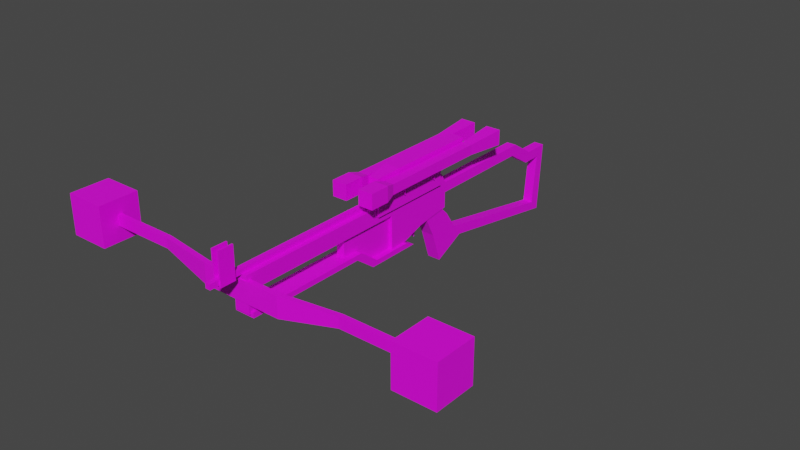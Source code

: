 # Source: bowcasterNEW_v08.blend  (saved by Blender 2.92.15; exported with 4.5.12 LTS)
import bpy
from mathutils import Matrix  # noqa: F401  (used for matrix-valued properties, if any)

bpy.ops.wm.read_factory_settings(use_empty=True)
scene = bpy.context.scene
scene.name = 'Scene'

# ---- collections
col_collection = bpy.data.collections.new('Collection'); scene.collection.children.link(col_collection)
col_refimages = bpy.data.collections.new('refImages'); scene.collection.children.link(col_refimages)

# ---- images (referenced by path relative to the original .blend; pixels are not part of the script)
import os
ASSET_DIR = os.environ.get("B2B_ASSET_DIR", "")  # directory of the original .blend (textures are referenced by path, not embedded)
HERE = os.path.dirname(os.path.abspath(__file__))  # packed textures are extracted next to this script under _unpacked/

def load_image(name, relpath, width, height, colorspace="sRGB"):
    """Load a texture the original file referenced (path relative to the .blend, or extracted next to this script)."""
    p = next((c for c in (os.path.join(HERE, relpath), os.path.join(ASSET_DIR, relpath)) if relpath and os.path.exists(c)), "")
    if p:
        img = bpy.data.images.load(p, check_existing=True)
        img.name = name
    else:  # same state as the original file: an image datablock whose file is absent (Cycles renders it pink)
        img = bpy.data.images.new(name, width, height)
        img.source = "FILE"
        img.filepath = "//" + (relpath or name)
    img.colorspace_settings.name = colorspace
    return img
img_bowcasteruvlayout_png = load_image('bowcasterUVlayout.png', 'bowcasterUVlayout.png', 1024, 1024, 'sRGB')

# ---- materials (node trees are filled in below, after node groups)
mat_material_007 = bpy.data.materials.new('Material.007')
mat_material_007.use_transparent_shadow = False

# ---- material node trees
mat_material_007.use_nodes = True; mat_material_007.node_tree.nodes.clear()
_N = mat_material_007.node_tree.nodes; _L = mat_material_007.node_tree.links
n0 = _N.new('ShaderNodeBsdfPrincipled'); n0.name = 'Principled BSDF'; n0.location = (10, 300)
n0.distribution = 'GGX'
n0.subsurface_method = 'BURLEY'
n0.inputs[3].default_value = 1.45
n0.inputs[27].default_value = (0.0, 0.0, 0.0, 1.0)
n0.inputs[28].default_value = 1.0
n1 = _N.new('ShaderNodeOutputMaterial'); n1.name = 'Material Output'; n1.location = (300, 300)
n2 = _N.new('ShaderNodeTexImage'); n2.name = 'Image Texture'; n2.location = (-280, 280)
n2.image = img_bowcasteruvlayout_png
n2.interpolation = 'Closest'
n2.extension = 'CLIP'
_L.new(n0.outputs[0], n1.inputs[0])
_L.new(n2.outputs[0], n0.inputs[0])
n1.is_active_output = True

# ---- world
world_world = bpy.data.worlds.new('World'); scene.world = world_world
world_world.use_nodes = True; world_world.node_tree.nodes.clear()
_N = world_world.node_tree.nodes; _L = world_world.node_tree.links
n0 = _N.new('ShaderNodeOutputWorld'); n0.name = 'World Output'; n0.location = (300, 300)
n1 = _N.new('ShaderNodeBackground'); n1.name = 'Background'; n1.location = (10, 300)
n1.inputs[0].default_value = (0.05088, 0.05088, 0.05088, 1.0)
_L.new(n1.outputs[0], n0.inputs[0])
n0.is_active_output = True
world_world.color = (0.05088, 0.05088, 0.05088)
world_world.use_sun_shadow = False
world_world.sun_shadow_jitter_overblur = 0.0

# ---- meshes
me_cube_001 = bpy.data.meshes.new('Cube.001')
me_cube_001.from_pydata([(-0.04, -0.04, -0.04), (-0.04, -0.04, 0.04), (-0.04, 0.04, -0.04), (-0.04, 0.04, 0.04), (0.04, -0.04, -0.04), (0.04, -0.04, 0.04), (0.04, 0.04, -0.04), (0.04, 0.04, 0.04)], [], [(0, 1, 3, 2), (2, 3, 7, 6), (6, 7, 5, 4), (4, 5, 1, 0), (2, 6, 4, 0), (7, 3, 1, 5)])
_uv = me_cube_001.uv_layers.new(name='UVMap')
_uv.uv.foreach_set('vector', [0.6953, 0.01562, 0.7578, 0.01562, 0.7578, 0.07812, 0.6953, 0.07812, 0.6953, 0.07812, 0.7578, 0.07812, 0.7578, 0.1406, 0.6953, 0.1406, 0.6953, 0.1406, 0.7578, 0.1406, 0.7578, 0.2031, 0.6953, 0.2031, 0.6953, 0.2031, 0.7578, 0.2031, 0.7578, 0.2656, 0.6953, 0.2656, 0.6328, 0.1406, 0.6953, 0.1406, 0.6953, 0.2031, 0.6328, 0.2031, 0.7578, 0.1406, 0.8203, 0.1406, 0.8203, 0.2031, 0.7578, 0.2031])
me_cube_001.materials.append(mat_material_007)
me_cube_001.use_remesh_fix_poles = True
me_cube_001.use_remesh_preserve_attributes = False
me_cube_001.use_mirror_vertex_groups = False
me_cube_001.update()
me_cube_002 = bpy.data.meshes.new('Cube.002')
me_cube_002.from_pydata([(-0.4239, -5.318, 2.121), (-0.4239, -5.318, 2.333), (-0.4239, -0.2306, 2.121), (-0.4239, -0.01866, 2.333), (0.4239, -5.318, 2.121), (0.4239, -5.318, 2.333), (0.4239, -0.2306, 2.121), (0.4239, -0.01866, 2.333), (-0.4239, 0.8292, 1.697), (-0.4239, 0.6172, 1.485), (0.4239, 0.6172, 1.485), (0.4239, 0.8292, 1.697), (-0.4239, 2.525, 1.697), (-0.4239, 2.949, 1.485), (0.4239, 2.949, 1.485), (0.4239, 2.525, 1.697)], [], [(0, 1, 3, 2), (7, 6, 10, 11), (6, 7, 5, 4), (4, 5, 1, 0), (2, 6, 4, 0), (7, 3, 1, 5), (11, 10, 14, 15), (6, 2, 9, 10), (3, 7, 11, 8), (2, 3, 8, 9), (13, 12, 15, 14), (10, 9, 13, 14), (8, 11, 15, 12), (9, 8, 12, 13)])
_uv = me_cube_002.uv_layers.new(name='UVMap')
_uv.uv.foreach_set('vector', [0.02344, 0.3984, 0.02344, 0.3906, 0.2188, 0.3906, 0.2109, 0.3984, 0.2188, 0.3594, 0.2109, 0.3516, 0.2422, 0.3281, 0.25, 0.3359, 0.2109, 0.3516, 0.2188, 0.3594, 0.02344, 0.3594, 0.02344, 0.3516, 0.01562, 0.3594, 0.02344, 0.3594, 0.02344, 0.3906, 0.01562, 0.3906, 0.2031, 0.2969, 0.2031, 0.3281, 0.01562, 0.3281, 0.01562, 0.2969, 0.2188, 0.3594, 0.2188, 0.3906, 0.02344, 0.3906, 0.02344, 0.3594, 0.25, 0.3359, 0.2422, 0.3281, 0.3281, 0.3281, 0.3125, 0.3359, 0.2031, 0.3281, 0.2031, 0.2969, 0.2422, 0.2969, 0.2422, 0.3281, 0.2188, 0.3906, 0.2188, 0.3594, 0.25, 0.3594, 0.25, 0.3906, 0.2109, 0.3984, 0.2188, 0.3906, 0.25, 0.4141, 0.2422, 0.4219, 0.3281, 0.3906, 0.3125, 0.3906, 0.3125, 0.3594, 0.3281, 0.3594, 0.2422, 0.3281, 0.2422, 0.2969, 0.3281, 0.2969, 0.3281, 0.3281, 0.25, 0.3906, 0.25, 0.3594, 0.3125, 0.3594, 0.3125, 0.3906, 0.2422, 0.4219, 0.25, 0.4141, 0.3125, 0.4141, 0.3281, 0.4219])
me_cube_002.materials.append(mat_material_007)
me_cube_002.use_remesh_fix_poles = True
me_cube_002.use_remesh_preserve_attributes = False
me_cube_002.use_mirror_vertex_groups = False
me_cube_002.update()
me_cube_003 = bpy.data.meshes.new('Cube.003')
me_cube_003.from_pydata([(-0.2115, -3.526, 0.002417), (-0.2115, -3.808, 0.4253), (-0.2115, 0.9852, 0.002417), (0.2115, -3.526, 0.002417), (0.2115, -3.808, 0.4253), (0.2115, 0.9852, 0.002417), (-0.2115, 2.113, -0.7024), (-0.2115, 2.959, 0.4253), (0.2115, 2.113, -0.7024), (0.2115, 2.959, 0.4253), (0.2115, 0.9852, -0.9844), (-0.2115, 0.9852, -0.9844), (0.2115, 1.267, -0.9844), (-0.2115, 1.267, -0.9844), (-0.2115, -3.526, -0.5615), (-0.2115, -3.808, -0.5615), (0.2115, -3.808, -0.5615), (0.2115, -3.526, -0.5615), (-0.2115, 3.1, 0.1434), (-0.2115, 3.1, -0.5615), (0.2115, 3.1, -0.5615), (0.2115, 3.1, 0.1434)], [], [(6, 13, 11, 2, 0, 1, 7, 18, 19), (4, 1, 15, 16), (2, 5, 3, 0), (5, 10, 12, 8, 20, 21, 9, 4, 3), (7, 9, 21, 18), (5, 2, 11, 10), (10, 11, 13, 12), (6, 8, 12, 13), (17, 16, 15, 14), (3, 4, 16, 17), (1, 0, 14, 15), (0, 3, 17, 14), (19, 18, 21, 20), (4, 9, 7, 1), (8, 6, 19, 20)])
_uv = me_cube_003.uv_layers.new(name='UVMap')
_uv.uv.foreach_set('vector', [0.4141, 0.6797, 0.3672, 0.6953, 0.3516, 0.6953, 0.3516, 0.6406, 0.1016, 0.6406, 0.08594, 0.6172, 0.4609, 0.6172, 0.4688, 0.6328, 0.4688, 0.6719, 0.08594, 0.5938, 0.08594, 0.6172, 0.03125, 0.6172, 0.03125, 0.5938, 0.3516, 0.6406, 0.3516, 0.6641, 0.1016, 0.6641, 0.1016, 0.6406, 0.3516, 0.5703, 0.3516, 0.5156, 0.3672, 0.5156, 0.4141, 0.5312, 0.4688, 0.5391, 0.4688, 0.5781, 0.4609, 0.5938, 0.08594, 0.5938, 0.1016, 0.5703, 0.4609, 0.6172, 0.4609, 0.5938, 0.4766, 0.5938, 0.4766, 0.6172, 0.3516, 0.5703, 0.3281, 0.5703, 0.3281, 0.5156, 0.3516, 0.5156, 1.266, 0.8984, 1.266, 0.8984, 1.266, 0.8984, 1.266, 0.8984, 0.4141, 0.4922, 0.4141, 0.5156, 0.3672, 0.5156, 0.3672, 0.4922, 0.01562, 0.5938, 0.03125, 0.5938, 0.03125, 0.6172, 0.01562, 0.6172, 0.1016, 0.5703, 0.08594, 0.5938, 0.08594, 0.5391, 0.1016, 0.5391, 0.08594, 0.6172, 0.1016, 0.6406, 0.1016, 0.6719, 0.08594, 0.6719, 0.125, 0.5703, 0.1016, 0.5703, 0.1016, 0.5391, 0.125, 0.5391, 0.5156, 0.6172, 0.4766, 0.6172, 0.4766, 0.5938, 0.5156, 0.5938, 0.08594, 0.5938, 0.4609, 0.5938, 0.4609, 0.6172, 0.08594, 0.6172, 0.4141, 0.5156, 0.4141, 0.4922, 0.4688, 0.4922, 0.4688, 0.5156])
me_cube_003.materials.append(mat_material_007)
me_cube_003.use_remesh_fix_poles = True
me_cube_003.use_remesh_preserve_attributes = False
me_cube_003.use_mirror_vertex_groups = False
me_cube_003.update()
me_cube_004 = bpy.data.meshes.new('Cube.004')
me_cube_004.from_pydata([(-0.2257, -1.508, -0.3428), (-0.2257, -1.508, 0.7542), (-0.2257, -0.6857, -0.3428), (-0.2257, -0.6857, 0.7542), (0.2257, -1.508, -0.3428), (0.2257, -1.508, 0.7542), (0.2257, -0.6857, -0.3428), (0.2257, -0.6857, 0.7542), (-0.2257, 0.4114, 0.7542), (-0.2257, 0.4114, -1.166), (0.2257, 0.4114, -1.166), (0.2257, 0.4114, 0.7542), (-0.2257, 1.783, 0.7542), (-0.2257, 1.783, -1.166), (0.2257, 1.783, -1.166), (0.2257, 1.783, 0.7542)], [], [(0, 1, 3, 2), (3, 7, 11, 8), (6, 7, 5, 4), (4, 5, 1, 0), (2, 6, 4, 0), (7, 3, 1, 5), (8, 11, 15, 12), (2, 3, 8, 9), (7, 6, 10, 11), (6, 2, 9, 10), (13, 12, 15, 14), (9, 8, 12, 13), (11, 10, 14, 15), (10, 9, 13, 14)])
_uv = me_cube_004.uv_layers.new(name='UVMap')
_uv.uv.foreach_set('vector', [0.1094, 0.4688, 0.1094, 0.5, 0.08594, 0.5, 0.08594, 0.4688, 1.266, 0.8984, 1.266, 0.8984, 1.266, 0.8984, 1.266, 0.8984, 0.1484, 0.4688, 0.1484, 0.5, 0.125, 0.5, 0.125, 0.4688, 0.125, 0.4688, 0.125, 0.5, 0.1094, 0.5, 0.1094, 0.4688, 1.266, 0.8984, 1.266, 0.8984, 1.266, 0.8984, 1.266, 0.8984, 1.266, 0.8984, 1.266, 0.8984, 1.266, 0.8984, 1.266, 0.8984, 1.266, 0.8984, 1.266, 0.8984, 1.266, 0.8984, 1.266, 0.8984, 0.08594, 0.4688, 0.08594, 0.5, 0.05469, 0.5, 0.05469, 0.4453, 0.1484, 0.5, 0.1484, 0.4688, 0.1797, 0.4453, 0.1797, 0.5, 1.266, 0.8984, 1.266, 0.8984, 1.266, 0.8984, 1.266, 0.8984, 1.266, 0.8984, 1.266, 0.8984, 1.266, 0.8984, 1.266, 0.8984, 0.05469, 0.4453, 0.05469, 0.5, 0.01562, 0.5, 0.01562, 0.4453, 0.1797, 0.5, 0.1797, 0.4453, 0.2188, 0.4453, 0.2188, 0.5, 1.266, 0.8984, 1.266, 0.8984, 1.266, 0.8984, 1.266, 0.8984])
me_cube_004.materials.append(mat_material_007)
me_cube_004.use_remesh_fix_poles = True
me_cube_004.use_remesh_preserve_attributes = False
me_cube_004.use_mirror_vertex_groups = False
me_cube_004.update()
me_cube_005 = bpy.data.meshes.new('Cube.005')
me_cube_005.from_pydata([(-0.1306, -4.832, -0.1306), (-0.1306, -4.832, 0.1306), (-0.1306, 4.832, -0.1306), (-0.1306, 4.832, 0.1306), (0.1306, -4.832, -0.1306), (0.1306, -4.832, 0.1306), (0.1306, 4.832, -0.1306), (0.1306, 4.832, 0.1306)], [], [(0, 1, 3, 2), (2, 3, 7, 6), (6, 7, 5, 4), (4, 5, 1, 0), (2, 6, 4, 0), (7, 3, 1, 5)])
_uv = me_cube_005.uv_layers.new(name='UVMap')
_uv.uv.foreach_set('vector', [0.02344, 0.7188, 0.02344, 0.7109, 0.3203, 0.7109, 0.3203, 0.7188, 1.266, 0.8984, 1.266, 0.8984, 1.266, 0.8984, 1.266, 0.8984, 0.3203, 0.6953, 0.3203, 0.7031, 0.02344, 0.7031, 0.02344, 0.6953, 0.02344, 0.6953, 0.02344, 0.7031, 0.01562, 0.7031, 0.01562, 0.6953, 0.3203, 0.7188, 0.3203, 0.7266, 0.02344, 0.7266, 0.02344, 0.7188, 0.3203, 0.7031, 0.3203, 0.7109, 0.02344, 0.7109, 0.02344, 0.7031])
me_cube_005.materials.append(mat_material_007)
me_cube_005.use_remesh_fix_poles = True
me_cube_005.use_remesh_preserve_attributes = False
me_cube_005.use_mirror_vertex_groups = False
me_cube_005.update()
me_cube_006 = bpy.data.meshes.new('Cube.006')
me_cube_006.from_pydata([(-0.229, -0.4387, -0.9335), (-0.229, -0.4387, 0.8961), (-0.229, 0.4387, -0.9335), (-0.229, 0.4387, 0.8961), (-0.1462, -0.4387, -0.8586), (-0.1462, -0.4387, 0.8961), (-0.1462, 0.4387, -0.8586), (-0.1462, 0.4387, 0.8961), (0.229, 0.4387, -0.9335), (0.229, -0.4387, -0.9335), (0.1462, 0.4387, -0.8586), (0.1462, -0.4387, -0.8586), (0.229, 0.4387, 0.8961), (0.229, -0.4387, 0.8961), (0.1462, 0.4387, 0.8961), (0.1462, -0.4387, 0.8961)], [], [(0, 1, 3, 2), (2, 3, 7, 6), (6, 7, 5, 4), (4, 5, 1, 0), (4, 0, 9, 11), (7, 3, 1, 5), (11, 9, 13, 15), (2, 6, 10, 8), (0, 2, 8, 9), (6, 4, 11, 10), (12, 14, 15, 13), (8, 10, 14, 12), (10, 11, 15, 14), (9, 8, 12, 13)])
_uv = me_cube_006.uv_layers.new(name='UVMap')
_uv.uv.foreach_set('vector', [0.03906, 0.9375, 0.03906, 0.9844, 0.01562, 0.9844, 0.01562, 0.9375, 0.09375, 0.9375, 0.09375, 0.9844, 0.09095, 0.9844, 0.09095, 0.9395, 0.0625, 0.8984, 0.01562, 0.8984, 0.01562, 0.875, 0.0625, 0.875, 0.04201, 0.9395, 0.04201, 0.9844, 0.03906, 0.9844, 0.03906, 0.9375, 0.04201, 0.9395, 0.03906, 0.9375, 0.05469, 0.9375, 0.05174, 0.9395, 0.01562, 0.8984, 0.007812, 0.8984, 0.007812, 0.875, 0.01562, 0.875, 0.05174, 0.9395, 0.05469, 0.9375, 0.05469, 0.9844, 0.05174, 0.9844, 0.09375, 0.9375, 0.09095, 0.9395, 0.08093, 0.9395, 0.07812, 0.9375, 0.03906, 0.9375, 0.03906, 0.9141, 0.05469, 0.9141, 0.05469, 0.9375, 0.0625, 0.8984, 0.0625, 0.875, 0.07812, 0.875, 0.07812, 0.8984, 0.1328, 0.8984, 0.125, 0.8984, 0.125, 0.875, 0.1328, 0.875, 0.07812, 0.9375, 0.08093, 0.9395, 0.08093, 0.9844, 0.07812, 0.9844, 0.07812, 0.8984, 0.07812, 0.875, 0.125, 0.875, 0.125, 0.8984, 0.05469, 0.9375, 0.07812, 0.9375, 0.07812, 0.9844, 0.05469, 0.9844])
me_cube_006.materials.append(mat_material_007)
me_cube_006.use_remesh_fix_poles = True
me_cube_006.use_remesh_preserve_attributes = False
me_cube_006.use_mirror_vertex_groups = False
me_cube_006.update()
me_cube_007 = bpy.data.meshes.new('Cube.007')
me_cube_007.from_pydata([(-2.272, -0.4736, -0.7573), (-2.272, -0.4736, 0.3786), (-2.272, -0.1896, -0.7573), (-2.272, -0.1896, 0.3786), (2.272, -0.4736, -0.7573), (2.272, -0.4736, 0.3786), (2.272, -0.1896, -0.7573), (2.272, -0.1896, 0.3786), (5.395, 0.2613, 0.3786), (5.395, 0.2613, -0.1893), (5.395, -0.02265, -0.1893), (5.395, -0.02265, 0.3786), (-5.395, 0.2613, -0.1893), (-5.395, -0.02265, -0.1893), (-5.395, -0.02265, 0.3786), (-5.395, 0.2613, 0.3786), (-9.087, 0.2613, -0.1893), (-9.087, -0.02265, -0.1893), (-9.087, -0.02265, 0.3786), (-9.087, 0.2613, 0.3786), (9.087, 0.2613, 0.3786), (9.087, 0.2613, -0.1893), (9.087, -0.02265, -0.1893), (9.087, -0.02265, 0.3786)], [], [(1, 3, 15, 14), (2, 3, 7, 6), (7, 5, 11, 8), (4, 5, 1, 0), (2, 6, 4, 0), (7, 3, 1, 5), (11, 10, 22, 23), (6, 7, 8, 9), (5, 4, 10, 11), (4, 6, 9, 10), (13, 14, 18, 17), (2, 0, 13, 12), (3, 2, 12, 15), (0, 1, 14, 13), (17, 18, 19, 16), (14, 15, 19, 18), (12, 13, 17, 16), (15, 12, 16, 19), (21, 20, 23, 22), (10, 9, 21, 22), (8, 11, 23, 20), (9, 8, 20, 21)])
_uv = me_cube_007.uv_layers.new(name='UVMap')
_uv.uv.foreach_set('vector', [0.3516, 0.08594, 0.3516, 0.09375, 0.2656, 0.09375, 0.2656, 0.08594, 0.3516, 0.125, 0.3516, 0.09375, 0.4766, 0.09375, 0.4766, 0.125, 0.4766, 0.09375, 0.4766, 0.08594, 0.5625, 0.08594, 0.5625, 0.09375, 0.4766, 0.05469, 0.4766, 0.08594, 0.3516, 0.08594, 0.3516, 0.05469, 0.3516, 0.05469, 0.4766, 0.05469, 0.4766, 0.04688, 0.3516, 0.04688, 0.4766, 0.09375, 0.3516, 0.09375, 0.3516, 0.08594, 0.4766, 0.08594, 0.5625, 0.08594, 0.5625, 0.07031, 0.6641, 0.07031, 0.6641, 0.08594, 0.4766, 0.125, 0.4766, 0.09375, 0.5625, 0.09375, 0.5625, 0.1094, 0.4766, 0.08594, 0.4766, 0.05469, 0.5625, 0.07031, 0.5625, 0.08594, 0.4766, 0.05469, 0.4766, 0.04688, 0.5625, 0.04688, 0.5625, 0.05469, 0.2656, 0.07031, 0.2656, 0.08594, 0.1719, 0.08594, 0.1719, 0.07031, 0.3516, 0.05469, 0.3516, 0.04688, 0.2656, 0.04688, 0.2656, 0.05469, 0.3516, 0.09375, 0.3516, 0.125, 0.2656, 0.1094, 0.2656, 0.09375, 0.3516, 0.05469, 0.3516, 0.08594, 0.2656, 0.08594, 0.2656, 0.07031, 1.266, 0.8984, 1.266, 0.8984, 1.266, 0.8984, 1.266, 0.8984, 0.2656, 0.08594, 0.2656, 0.09375, 0.1719, 0.09375, 0.1719, 0.08594, 0.2656, 0.0625, 0.2656, 0.07031, 0.1719, 0.07031, 0.1719, 0.0625, 0.2656, 0.09375, 0.2656, 0.1094, 0.1719, 0.1094, 0.1719, 0.09375, 1.266, 0.8984, 1.266, 0.8984, 1.266, 0.8984, 1.266, 0.8984, 0.5625, 0.07031, 0.5625, 0.0625, 0.6641, 0.0625, 0.6641, 0.07031, 0.5625, 0.09375, 0.5625, 0.08594, 0.6641, 0.08594, 0.6641, 0.09375, 0.5625, 0.1094, 0.5625, 0.09375, 0.6641, 0.09375, 0.6641, 0.1094])
me_cube_007.materials.append(mat_material_007)
me_cube_007.use_remesh_fix_poles = True
me_cube_007.use_remesh_preserve_attributes = False
me_cube_007.use_mirror_vertex_groups = False
me_cube_007.update()
me_cube_008 = bpy.data.meshes.new('Cube.008')
me_cube_008.from_pydata([(-0.2193, -8.151, -1.913), (-0.2193, -8.151, -1.474), (-0.2193, -3.107, -1.913), (-0.2193, -2.887, -1.474), (0.2193, -8.151, -1.913), (0.2193, -8.151, -1.474), (0.2193, -3.107, -1.913), (0.2193, -2.887, -1.474), (-0.2193, -1.791, -2.169), (-0.2193, -2.01, -2.607), (0.2193, -2.01, -2.607), (0.2193, -1.791, -2.169), (-0.2193, -0.6944, -2.169), (-0.2193, -1.133, -2.607), (0.2193, -1.133, -2.607), (0.2193, -0.6944, -2.169), (-0.2193, -0.9137, -5.239), (-0.2193, -1.352, -4.8), (0.2193, -1.352, -4.8), (0.2193, -0.9137, -5.239), (-0.2193, -7.273, -4.142), (-0.2193, -7.273, -3.704), (0.2193, -7.273, -3.704), (0.2193, -7.273, -4.142)], [], [(0, 1, 3, 2), (3, 7, 11, 8), (6, 7, 5, 4), (4, 5, 1, 0), (2, 6, 4, 0), (7, 3, 1, 5), (8, 11, 15, 12), (2, 3, 8, 9), (7, 6, 10, 11), (6, 2, 9, 10), (13, 12, 16, 17), (9, 8, 12, 13), (11, 10, 14, 15), (10, 9, 13, 14), (19, 18, 22, 23), (15, 14, 18, 19), (14, 13, 17, 18), (12, 15, 19, 16), (21, 20, 23, 22), (18, 17, 21, 22), (16, 19, 23, 20), (17, 16, 20, 21)])
_uv = me_cube_008.uv_layers.new(name='UVMap')
_uv.uv.foreach_set('vector', [0.6406, 0.4453, 0.6406, 0.4609, 0.4531, 0.4609, 0.4609, 0.4453, 0.9844, 0.4375, 0.9688, 0.4375, 0.9688, 0.3906, 0.9844, 0.3906, 0.8672, 0.4453, 0.875, 0.4609, 0.6875, 0.4609, 0.6875, 0.4453, 1.266, 0.8984, 1.266, 0.8984, 1.266, 0.8984, 1.266, 0.8984, 0.6562, 0.6641, 0.6719, 0.6641, 0.6719, 0.8438, 0.6562, 0.8438, 0.9688, 0.4375, 0.9844, 0.4375, 0.9844, 0.625, 0.9688, 0.625, 0.9844, 0.3906, 0.9688, 0.3906, 0.9688, 0.3516, 0.9844, 0.3516, 0.4609, 0.4453, 0.4531, 0.4609, 0.4141, 0.4375, 0.4219, 0.4219, 0.875, 0.4609, 0.8672, 0.4453, 0.9062, 0.4219, 0.9141, 0.4375, 0.6719, 0.6641, 0.6562, 0.6641, 0.6562, 0.6172, 0.6719, 0.6172, 0.3906, 0.4219, 0.375, 0.4375, 0.3828, 0.3281, 0.3984, 0.3438, 0.4219, 0.4219, 0.4141, 0.4375, 0.375, 0.4375, 0.3906, 0.4219, 0.9141, 0.4375, 0.9062, 0.4219, 0.9375, 0.4219, 0.9531, 0.4375, 0.6719, 0.6172, 0.6562, 0.6172, 0.6562, 0.5859, 0.6719, 0.5859, 0.9453, 0.3281, 0.9297, 0.3438, 0.7109, 0.3828, 0.7109, 0.3672, 0.9531, 0.4375, 0.9375, 0.4219, 0.9297, 0.3438, 0.9453, 0.3281, 0.6719, 0.5859, 0.6562, 0.5859, 0.6562, 0.5078, 0.6719, 0.5078, 0.9844, 0.3516, 0.9688, 0.3516, 0.9688, 0.2422, 0.9844, 0.2422, 1.266, 0.8984, 1.266, 0.8984, 1.266, 0.8984, 1.266, 0.8984, 0.6719, 0.5078, 0.6562, 0.5078, 0.6562, 0.2969, 0.6719, 0.2969, 0.9844, 0.2422, 0.9688, 0.2422, 0.9688, 0.01562, 0.9844, 0.01562, 0.3984, 0.3438, 0.3828, 0.3281, 0.6094, 0.3672, 0.6094, 0.3828])
me_cube_008.materials.append(mat_material_007)
me_cube_008.use_remesh_fix_poles = True
me_cube_008.use_remesh_preserve_attributes = False
me_cube_008.use_mirror_vertex_groups = False
me_cube_008.update()
me_cube_009 = bpy.data.meshes.new('Cube.009')
me_cube_009.from_pydata([(-0.4591, -0.102, -1.887), (-0.4591, -0.7141, -0.05101), (-0.4591, 1.734, -0.9691), (-0.4591, 0.5101, 0.8671), (0.4591, -0.102, -1.887), (0.4591, -0.7141, -0.05101), (0.4591, 1.734, -0.9691), (0.4591, 0.5101, 0.8671), (-0.4591, -1.325, 1.17), (-0.4591, -0.4066, 1.782), (0.4591, -0.4066, 1.782), (0.4591, -1.325, 1.17)], [], [(0, 1, 3, 2), (2, 3, 7, 6), (6, 7, 5, 4), (4, 5, 1, 0), (2, 6, 4, 0), (7, 3, 9, 10), (10, 9, 8, 11), (5, 7, 10, 11), (3, 1, 8, 9), (1, 5, 11, 8)])
_uv = me_cube_009.uv_layers.new(name='UVMap')
_uv.uv.foreach_set('vector', [0.375, 0.1562, 0.3906, 0.2031, 0.3594, 0.2266, 0.3281, 0.1797, 0.5234, 0.2031, 0.5234, 0.25, 0.5078, 0.25, 0.5078, 0.2031, 0.5, 0.1797, 0.4688, 0.2266, 0.4375, 0.2031, 0.4531, 0.1562, 0.4219, 0.1562, 0.4219, 0.2031, 0.4062, 0.2031, 0.4062, 0.1562, 0.5234, 0.2031, 0.5078, 0.2031, 0.5078, 0.1562, 0.5234, 0.1562, 0.5078, 0.25, 0.5234, 0.25, 0.5234, 0.2734, 0.5078, 0.2734, 1.266, 0.8984, 1.266, 0.8984, 1.266, 0.8984, 1.266, 0.8984, 0.4375, 0.2031, 0.4688, 0.2266, 0.4453, 0.25, 0.4219, 0.2344, 0.3594, 0.2266, 0.3906, 0.2031, 0.4062, 0.2344, 0.3828, 0.25, 0.4062, 0.2031, 0.4219, 0.2031, 0.4219, 0.2344, 0.4062, 0.2344])
me_cube_009.materials.append(mat_material_007)
me_cube_009.use_remesh_fix_poles = True
me_cube_009.use_remesh_preserve_attributes = False
me_cube_009.use_mirror_vertex_groups = False
me_cube_009.update()
me_cube_010 = bpy.data.meshes.new('Cube.010')
me_cube_010.from_pydata([(-0.8685, -3.691, -0.6514), (-0.8685, -3.691, 0.6514), (-0.8685, 3.691, -0.6514), (-0.8685, 3.691, 0.6514), (0.8685, -3.691, -0.6514), (0.8685, -3.691, 0.6514), (0.8685, 3.691, -0.6514), (0.8685, 3.691, 0.6514)], [], [(0, 1, 3, 2), (2, 3, 7, 6), (6, 7, 5, 4), (4, 5, 1, 0), (2, 6, 4, 0), (7, 3, 1, 5)])
_uv = me_cube_010.uv_layers.new(name='UVMap')
_uv.uv.foreach_set('vector', [0.7578, 0.625, 0.7578, 0.6016, 0.8906, 0.6016, 0.8906, 0.625, 0.9141, 0.6016, 0.8906, 0.6016, 0.8906, 0.5703, 0.9141, 0.5703, 0.8906, 0.5469, 0.8906, 0.5703, 0.7578, 0.5703, 0.7578, 0.5469, 0.7344, 0.5703, 0.7578, 0.5703, 0.7578, 0.6016, 0.7344, 0.6016, 0.8906, 0.625, 0.8906, 0.6562, 0.7578, 0.6562, 0.7578, 0.625, 0.8906, 0.5703, 0.8906, 0.6016, 0.7578, 0.6016, 0.7578, 0.5703])
me_cube_010.materials.append(mat_material_007)
me_cube_010.use_remesh_fix_poles = True
me_cube_010.use_remesh_preserve_attributes = False
me_cube_010.use_mirror_vertex_groups = False
me_cube_010.update()
me_cube_011 = bpy.data.meshes.new('Cube.011')
me_cube_011.from_pydata([(-0.1658, -1.459, -0.1658), (-0.1658, -1.459, 0.1658), (-0.1658, 2.188, -0.1658), (-0.1658, 2.188, 0.1658), (0.1658, -1.459, -0.1658), (0.1658, -1.459, 0.1658), (0.1658, 2.188, -0.1658), (0.1658, 2.188, 0.1658), (-0.2487, -1.79, -0.2487), (-0.2487, -1.79, 0.2487), (0.2487, -1.79, 0.2487), (0.2487, -1.79, -0.2487), (-0.2487, 3.515, 0.2487), (-0.2487, 3.515, -0.2487), (0.2487, 3.515, -0.2487), (0.2487, 3.515, 0.2487), (-0.2487, -2.454, -0.2487), (-0.2487, -2.454, 0.2487), (0.2487, -2.454, 0.2487), (0.2487, -2.454, -0.2487)], [], [(0, 1, 3, 2), (3, 7, 15, 12), (6, 7, 5, 4), (4, 5, 10, 11), (2, 6, 4, 0), (7, 3, 1, 5), (8, 11, 19, 16), (1, 0, 8, 9), (0, 4, 11, 8), (5, 1, 9, 10), (13, 12, 15, 14), (2, 3, 12, 13), (7, 6, 14, 15), (6, 2, 13, 14), (19, 18, 17, 16), (9, 8, 16, 17), (10, 9, 17, 18), (11, 10, 18, 19)])
_uv = me_cube_011.uv_layers.new(name='UVMap')
_uv.uv.foreach_set('vector', [0.3438, 0.9453, 0.3438, 0.9297, 0.5156, 0.9297, 0.5156, 0.9453, 0.5313, 0.9336, 0.5313, 0.918, 0.5938, 0.9141, 0.5938, 0.9375, 0.5156, 0.8984, 0.5156, 0.9141, 0.3438, 0.9141, 0.3438, 0.8984, 0.328, 0.8867, 0.328, 0.9023, 0.3125, 0.9062, 0.3125, 0.8828, 0.5156, 0.9453, 0.5156, 0.9609, 0.3438, 0.9609, 0.3438, 0.9453, 0.5156, 0.9141, 0.5156, 0.9297, 0.3438, 0.9297, 0.3438, 0.9141, 0.3125, 0.9531, 0.3125, 0.9766, 0.2812, 0.9766, 0.2812, 0.9531, 0.328, 0.9336, 0.328, 0.9492, 0.3125, 0.9531, 0.3125, 0.9297, 0.328, 0.957, 0.328, 0.9727, 0.3125, 0.9766, 0.3125, 0.9531, 0.328, 0.9102, 0.328, 0.9258, 0.3125, 0.9297, 0.3125, 0.9062, 0.5938, 0.9609, 0.6172, 0.9609, 0.6172, 0.9844, 0.5938, 0.9844, 0.5313, 0.957, 0.5313, 0.9414, 0.5938, 0.9375, 0.5938, 0.9609, 0.5313, 0.9102, 0.5313, 0.8945, 0.5938, 0.8906, 0.5938, 0.9141, 0.5313, 0.9805, 0.5313, 0.9648, 0.5938, 0.9609, 0.5938, 0.9844, 0.2812, 0.9766, 0.2578, 0.9766, 0.2578, 0.9531, 0.2812, 0.9531, 0.3125, 0.9297, 0.3125, 0.9531, 0.2812, 0.9531, 0.2812, 0.9297, 0.3125, 0.9062, 0.3125, 0.9297, 0.2812, 0.9297, 0.2812, 0.9062, 0.3125, 0.8828, 0.3125, 0.9062, 0.2812, 0.9062, 0.2812, 0.8828])
me_cube_011.materials.append(mat_material_007)
me_cube_011.use_remesh_fix_poles = True
me_cube_011.use_remesh_preserve_attributes = False
me_cube_011.use_mirror_vertex_groups = False
me_cube_011.update()
me_cube_012 = bpy.data.meshes.new('Cube.012')
me_cube_012.from_pydata([(-0.3995, -1.154, -0.3995), (-0.3995, -1.154, 0.3995), (-0.3995, 3.64, -0.3995), (-0.3995, 3.64, 0.3995), (0.3995, -1.154, -0.3995), (0.3995, -1.154, 0.3995), (0.3995, 3.64, -0.3995), (0.3995, 3.64, 0.3995), (-0.2663, -2.486, -0.2663), (-0.2663, -2.486, 0.2663), (0.2663, -2.486, 0.2663), (0.2663, -2.486, -0.2663)], [], [(0, 1, 3, 2), (2, 3, 7, 6), (6, 7, 5, 4), (5, 1, 9, 10), (2, 6, 4, 0), (7, 3, 1, 5), (11, 10, 9, 8), (4, 5, 10, 11), (1, 0, 8, 9), (0, 4, 11, 8)])
_uv = me_cube_012.uv_layers.new(name='UVMap')
_uv.uv.foreach_set('vector', [0.8203, 0.9609, 0.8203, 0.9375, 0.9609, 0.9375, 0.9609, 0.9609, 0.9844, 0.8906, 0.9844, 0.9141, 0.9609, 0.9141, 0.9609, 0.8906, 0.9609, 0.8906, 0.9609, 0.9141, 0.8203, 0.9141, 0.8203, 0.8906, 0.8203, 0.9141, 0.8203, 0.9375, 0.7813, 0.9336, 0.7813, 0.918, 0.9609, 0.9609, 0.9609, 0.9844, 0.8203, 0.9844, 0.8203, 0.9609, 0.9609, 0.9141, 0.9609, 0.9375, 0.8203, 0.9375, 0.8203, 0.9141, 0.7734, 0.9688, 0.7734, 0.9844, 0.7578, 0.9844, 0.7578, 0.9688, 0.8203, 0.8906, 0.8203, 0.9141, 0.7813, 0.9102, 0.7813, 0.8945, 0.8203, 0.9375, 0.8203, 0.9609, 0.7813, 0.957, 0.7813, 0.9414, 0.8203, 0.9609, 0.8203, 0.9844, 0.7813, 0.9805, 0.7813, 0.9648])
me_cube_012.materials.append(mat_material_007)
me_cube_012.use_remesh_fix_poles = True
me_cube_012.use_remesh_preserve_attributes = False
me_cube_012.use_mirror_vertex_groups = False
me_cube_012.update()
me_cube_013 = bpy.data.meshes.new('Cube.013')
me_cube_013.from_pydata([(-0.2737, -0.1825, -0.9489), (-0.2737, -0.1825, 0.4744), (-0.2737, 0.365, 0.4744), (0.2737, -0.1825, -0.9489), (0.2737, -0.1825, 0.4744), (0.2737, 0.365, 0.4744)], [], [(0, 1, 2), (0, 2, 5, 3), (3, 5, 4), (3, 4, 1, 0), (5, 2, 1, 4)])
_uv = me_cube_013.uv_layers.new(name='UVMap')
_uv.uv.foreach_set('vector', [0.2969, 0.1719, 0.3047, 0.1953, 0.2969, 0.1953, 0.3125, 0.1719, 0.3125, 0.1953, 0.3047, 0.1953, 0.3047, 0.1719, 0.2891, 0.1719, 0.2891, 0.1953, 0.2812, 0.1953, 0.2891, 0.1719, 0.2891, 0.1953, 0.2969, 0.1953, 0.2969, 0.1719, 1.266, 0.8984, 1.266, 0.8984, 1.266, 0.8984, 1.266, 0.8984])
me_cube_013.materials.append(mat_material_007)
me_cube_013.use_remesh_fix_poles = True
me_cube_013.use_remesh_preserve_attributes = False
me_cube_013.use_mirror_vertex_groups = False
me_cube_013.update()
me_cube_014 = bpy.data.meshes.new('Cube.014')
me_cube_014.from_pydata([(-0.04, -0.04, -0.04), (-0.04, -0.04, 0.04), (-0.04, 0.04, -0.04), (-0.04, 0.04, 0.04), (0.04, -0.04, -0.04), (0.04, -0.04, 0.04), (0.04, 0.04, -0.04), (0.04, 0.04, 0.04)], [], [(0, 1, 3, 2), (2, 3, 7, 6), (6, 7, 5, 4), (4, 5, 1, 0), (2, 6, 4, 0), (7, 3, 1, 5)])
_uv = me_cube_014.uv_layers.new(name='UVMap')
_uv.uv.foreach_set('vector', [0.07812, 0.01562, 0.1406, 0.01562, 0.1406, 0.07812, 0.07812, 0.07812, 0.07812, 0.07812, 0.1406, 0.07812, 0.1406, 0.1406, 0.07812, 0.1406, 0.07812, 0.1406, 0.1406, 0.1406, 0.1406, 0.2031, 0.07812, 0.2031, 0.07812, 0.2031, 0.1406, 0.2031, 0.1406, 0.2656, 0.07812, 0.2656, 0.01562, 0.1406, 0.07812, 0.1406, 0.07812, 0.2031, 0.01562, 0.2031, 0.1406, 0.1406, 0.2031, 0.1406, 0.2031, 0.2031, 0.1406, 0.2031])
me_cube_014.materials.append(mat_material_007)
me_cube_014.use_remesh_fix_poles = True
me_cube_014.use_remesh_preserve_attributes = False
me_cube_014.use_mirror_vertex_groups = False
me_cube_014.update()
me_cube_015 = bpy.data.meshes.new('Cube.015')
me_cube_015.from_pydata([(-0.1658, -1.459, -0.1658), (-0.1658, -1.459, 0.1658), (-0.1658, 2.188, -0.1658), (-0.1658, 2.188, 0.1658), (0.1658, -1.459, -0.1658), (0.1658, -1.459, 0.1658), (0.1658, 2.188, -0.1658), (0.1658, 2.188, 0.1658), (-0.2487, -1.79, -0.2487), (-0.2487, -1.79, 0.2487), (0.2487, -1.79, 0.2487), (0.2487, -1.79, -0.2487), (-0.2487, 3.515, 0.2487), (-0.2487, 3.515, -0.2487), (0.2487, 3.515, -0.2487), (0.2487, 3.515, 0.2487), (-0.2487, -2.454, -0.2487), (-0.2487, -2.454, 0.2487), (0.2487, -2.454, 0.2487), (0.2487, -2.454, -0.2487)], [], [(0, 1, 3, 2), (3, 7, 15, 12), (6, 7, 5, 4), (4, 5, 10, 11), (2, 6, 4, 0), (7, 3, 1, 5), (8, 11, 19, 16), (1, 0, 8, 9), (0, 4, 11, 8), (5, 1, 9, 10), (13, 12, 15, 14), (2, 3, 12, 13), (7, 6, 14, 15), (6, 2, 13, 14), (19, 18, 17, 16), (9, 8, 16, 17), (10, 9, 17, 18), (11, 10, 18, 19)])
_uv = me_cube_015.uv_layers.new(name='UVMap')
_uv.uv.foreach_set('vector', [0.3438, 0.7891, 0.3438, 0.8047, 0.5156, 0.8047, 0.5156, 0.7891, 0.5313, 0.8086, 0.5313, 0.8242, 0.5938, 0.8281, 0.5938, 0.8047, 0.5156, 0.8359, 0.5156, 0.8203, 0.3438, 0.8203, 0.3438, 0.8359, 0.328, 0.8398, 0.328, 0.8242, 0.3125, 0.8203, 0.3125, 0.8438, 0.5156, 0.8516, 0.5156, 0.8359, 0.3438, 0.8359, 0.3438, 0.8516, 0.5156, 0.8203, 0.5156, 0.8047, 0.3438, 0.8047, 0.3438, 0.8203, 0.3125, 0.8672, 0.3125, 0.8438, 0.2812, 0.8438, 0.2812, 0.8672, 0.328, 0.793, 0.328, 0.7773, 0.3125, 0.7734, 0.3125, 0.7969, 0.328, 0.8633, 0.328, 0.8477, 0.3125, 0.8438, 0.3125, 0.8672, 0.328, 0.8164, 0.328, 0.8008, 0.3125, 0.7969, 0.3125, 0.8203, 0.5938, 0.875, 0.6172, 0.875, 0.6172, 0.8516, 0.5938, 0.8516, 0.5313, 0.7852, 0.5313, 0.8008, 0.5938, 0.8047, 0.5938, 0.7812, 0.5313, 0.832, 0.5313, 0.8477, 0.5938, 0.8516, 0.5938, 0.8281, 0.5313, 0.8555, 0.5313, 0.8711, 0.5938, 0.875, 0.5938, 0.8516, 0.2812, 0.8438, 0.2812, 0.8672, 0.2578, 0.8672, 0.2578, 0.8438, 0.3125, 0.7969, 0.3125, 0.7734, 0.2812, 0.7734, 0.2812, 0.7969, 0.3125, 0.8203, 0.3125, 0.7969, 0.2812, 0.7969, 0.2812, 0.8203, 0.3125, 0.8438, 0.3125, 0.8203, 0.2812, 0.8203, 0.2812, 0.8438])
me_cube_015.materials.append(mat_material_007)
me_cube_015.use_remesh_fix_poles = True
me_cube_015.use_remesh_preserve_attributes = False
me_cube_015.use_mirror_vertex_groups = False
me_cube_015.update()
me_plane = bpy.data.meshes.new('Plane')
me_plane.from_pydata([(-0.115, -0.02, -0.101), (-0.065, -0.02, -0.101), (-0.115, 1.7e-08, -0.101), (-0.065, -1.28e-08, -0.101)], [], [(0, 1, 3, 2)])
_uv = me_plane.uv_layers.new(name='UVMap')
_uv.uv.foreach_set('vector', [0.4141, 0.7578, 0.375, 0.7578, 0.375, 0.7422, 0.4141, 0.7422])
me_plane.materials.append(mat_material_007)
me_plane.use_remesh_fix_poles = True
me_plane.use_remesh_preserve_attributes = False
me_plane.use_mirror_vertex_groups = False
me_plane.update()
me_plane_001 = bpy.data.meshes.new('Plane.001')
me_plane_001.from_pydata([(-0.115, -0.02, -0.02), (-0.065, -0.02, -0.02), (-0.115, 2.055e-08, -0.02), (-0.065, -9.256e-09, -0.02)], [], [(0, 1, 3, 2)])
_uv = me_plane_001.uv_layers.new(name='UVMap')
_uv.uv.foreach_set('vector', [0.4844, 0.7578, 0.4453, 0.7578, 0.4453, 0.7422, 0.4844, 0.7422])
me_plane_001.materials.append(mat_material_007)
me_plane_001.use_remesh_fix_poles = True
me_plane_001.use_remesh_preserve_attributes = False
me_plane_001.use_mirror_vertex_groups = False
me_plane_001.update()

# ---- objects
ob_weight_left = bpy.data.objects.new('weight_Left', me_cube_001)
ob_handrail = bpy.data.objects.new('handrail', me_cube_002)
ob_body = bpy.data.objects.new('body', me_cube_003)
ob_panel = bpy.data.objects.new('panel', me_cube_004)
ob_barrell = bpy.data.objects.new('barrell', me_cube_005)
ob_sight = bpy.data.objects.new('sight', me_cube_006)
ob_weightbind = bpy.data.objects.new('weightBind', me_cube_007)
ob_stock = bpy.data.objects.new('stock', me_cube_008)
ob_handle = bpy.data.objects.new('handle', me_cube_009)
ob_rail = bpy.data.objects.new('rail', me_cube_010)
ob_scopeleft = bpy.data.objects.new('scopeLeft', me_cube_011)
ob_cartridge = bpy.data.objects.new('cartridge', me_cube_012)
ob_trigger = bpy.data.objects.new('trigger', me_cube_013)
ob_weight_right = bpy.data.objects.new('weight_right', me_cube_014)
ob_scoperight = bpy.data.objects.new('scopeRight', me_cube_015)
ob_scoperail = bpy.data.objects.new('scopeRail', me_plane)
ob_scoperail2 = bpy.data.objects.new('scopeRail2', me_plane_001)
ob_empty = bpy.data.objects.new('Empty', None)
ob_empty_001 = bpy.data.objects.new('Empty.001', None)

# ---- transforms, parenting, visibility, modifiers, constraints
ob_weight_left.location = (0.3573, -0.3955, 0.09568)
ob_weight_left.lineart.crease_threshold = 0.0
ob_handrail.location = (0.0, -0.16, -0.06)
ob_handrail.scale = (0.04718, 0.04718, 0.04718)
ob_handrail.lineart.crease_threshold = 0.0
ob_body.location = (-8.024e-11, -0.1449, 0.08581)
ob_body.scale = (0.07094, 0.07094, 0.07094)
ob_body.lineart.crease_threshold = 0.0
ob_panel.location = (2.173e-09, -0.136, 0.05905)
ob_panel.scale = (0.03646, 0.03646, 0.03646)
ob_panel.lineart.crease_threshold = 0.0
ob_barrell.location = (2.783e-17, -0.2939, 0.12)
ob_barrell.scale = (0.03828, 0.03828, 0.03828)
ob_barrell.lineart.crease_threshold = 0.0
ob_sight.location = (0.0, -0.4454, 0.1434)
ob_sight.scale = (0.0342, 0.0342, 0.0342)
ob_sight.lineart.crease_threshold = 0.0
ob_weightbind.location = (0.0, -0.4, 0.09247)
ob_weightbind.scale = (0.03521, 0.03521, 0.03521)
ob_weightbind.lineart.crease_threshold = 0.0
ob_stock.location = (0.0, 0.44, 0.16)
ob_stock.scale = (0.0456, 0.0456, 0.0456)
ob_stock.lineart.crease_threshold = 0.0
ob_handle.location = (2.606e-19, 0.06742, 0.001174)
ob_handle.scale = (0.02852, 0.03268, 0.03268)
ob_handle.lineart.crease_threshold = 0.0
ob_rail.location = (-3.431e-10, -0.0299, 0.1145)
ob_rail.scale = (0.02303, 0.02303, 0.02303)
ob_rail.lineart.crease_threshold = 0.0
ob_scopeleft.location = (0.02831, -0.01051, 0.1517)
ob_scopeleft.scale = (0.06032, 0.06032, 0.06032)
ob_scopeleft.lineart.crease_threshold = 0.0
ob_cartridge.location = (0.0, -0.0117, 0.1547)
ob_cartridge.scale = (0.03755, 0.03755, 0.03755)
ob_cartridge.lineart.crease_threshold = 0.0
ob_trigger.location = (-1.089e-09, 0.001231, 0.03026)
ob_trigger.scale = (0.01827, 0.01827, 0.01827)
ob_trigger.lineart.crease_threshold = 0.0
ob_weight_right.location = (-0.3571, -0.3955, 0.09568)
ob_weight_right.lineart.crease_threshold = 0.0
ob_scoperight.location = (-0.02894, -0.01051, 0.1517)
ob_scoperight.scale = (0.06032, 0.06032, 0.06032)
ob_scoperight.lineart.crease_threshold = 0.0
ob_scoperail.location = (0.09, -0.07, 0.14)
ob_scoperail.rotation_euler = (1.571, -0.0, 0.0)
ob_scoperail.lineart.crease_threshold = 0.0
ob_scoperail2.location = (0.09, -0.07, 0.14)
ob_scoperail2.rotation_euler = (1.571, -0.0, 0.0)
ob_scoperail2.lineart.crease_threshold = 0.0
ob_empty.location = (0.0, 63.85, -0.3547)
ob_empty.rotation_euler = (1.571, -0.0, -0.0)
ob_empty.scale = (0.25, 0.25, 0.25)
ob_empty.empty_display_type = 'IMAGE'
ob_empty.empty_display_size = 5.0
ob_empty.lineart.crease_threshold = 0.0
ob_empty_001.location = (-75.81, -0.05001, 0.3319)
ob_empty_001.rotation_euler = (1.571, -0.0, 1.571)
ob_empty_001.scale = (0.25, 0.25, 0.25)
ob_empty_001.empty_display_type = 'IMAGE'
ob_empty_001.empty_display_size = 5.0
ob_empty_001.lineart.crease_threshold = 0.0

# ---- collection membership
col_collection.objects.link(ob_weight_left)
col_collection.objects.link(ob_handrail)
col_collection.objects.link(ob_body)
col_collection.objects.link(ob_panel)
col_collection.objects.link(ob_barrell)
col_collection.objects.link(ob_sight)
col_collection.objects.link(ob_weightbind)
col_collection.objects.link(ob_stock)
col_collection.objects.link(ob_handle)
col_collection.objects.link(ob_rail)
col_collection.objects.link(ob_scopeleft)
col_collection.objects.link(ob_cartridge)
col_collection.objects.link(ob_trigger)
col_collection.objects.link(ob_weight_right)
col_collection.objects.link(ob_scoperight)
col_collection.objects.link(ob_scoperail)
col_collection.objects.link(ob_scoperail2)
col_refimages.objects.link(ob_empty)
col_refimages.objects.link(ob_empty_001)

# ---- scene / render settings (as saved in the file)
scene.frame_start = 1; scene.frame_end = 250; scene.frame_set(124)
scene.render.engine = 'BLENDER_EEVEE_NEXT'
scene.cycles.use_denoising = False
scene.cycles.samples = 128
scene.cycles.sampling_pattern = 'TABULATED_SOBOL'
scene.cycles.use_adaptive_sampling = False
scene.cycles.use_light_tree = False
scene.view_settings.view_transform = 'Filmic'
bpy.context.view_layer.update()

# ---- added for rendering (the .blend has no active camera and no usable light): camera, sun
cam_auto = bpy.data.cameras.new('AutoCamera')
cam_auto.lens = 50.0
cam_auto.sensor_width = 36.0
cam_auto.clip_end = 1000.0
ob_auto_camera = bpy.data.objects.new('AutoCamera', cam_auto)
scene.collection.objects.link(ob_auto_camera)
ob_auto_camera.location = (1.12657, -1.38705, 0.948756)
ob_auto_camera.rotation_euler = (1.09748, -7.21219e-08, 0.694738)
scene.camera = ob_auto_camera
light_auto_sun = bpy.data.lights.new('AutoSun', 'SUN')
light_auto_sun.energy = 3.0
light_auto_sun.angle = 0.0523599
ob_auto_sun = bpy.data.objects.new('AutoSun', light_auto_sun)
scene.collection.objects.link(ob_auto_sun)
ob_auto_sun.rotation_euler = (0.872665, 0.174533, 0.523599)
bpy.context.view_layer.update()
